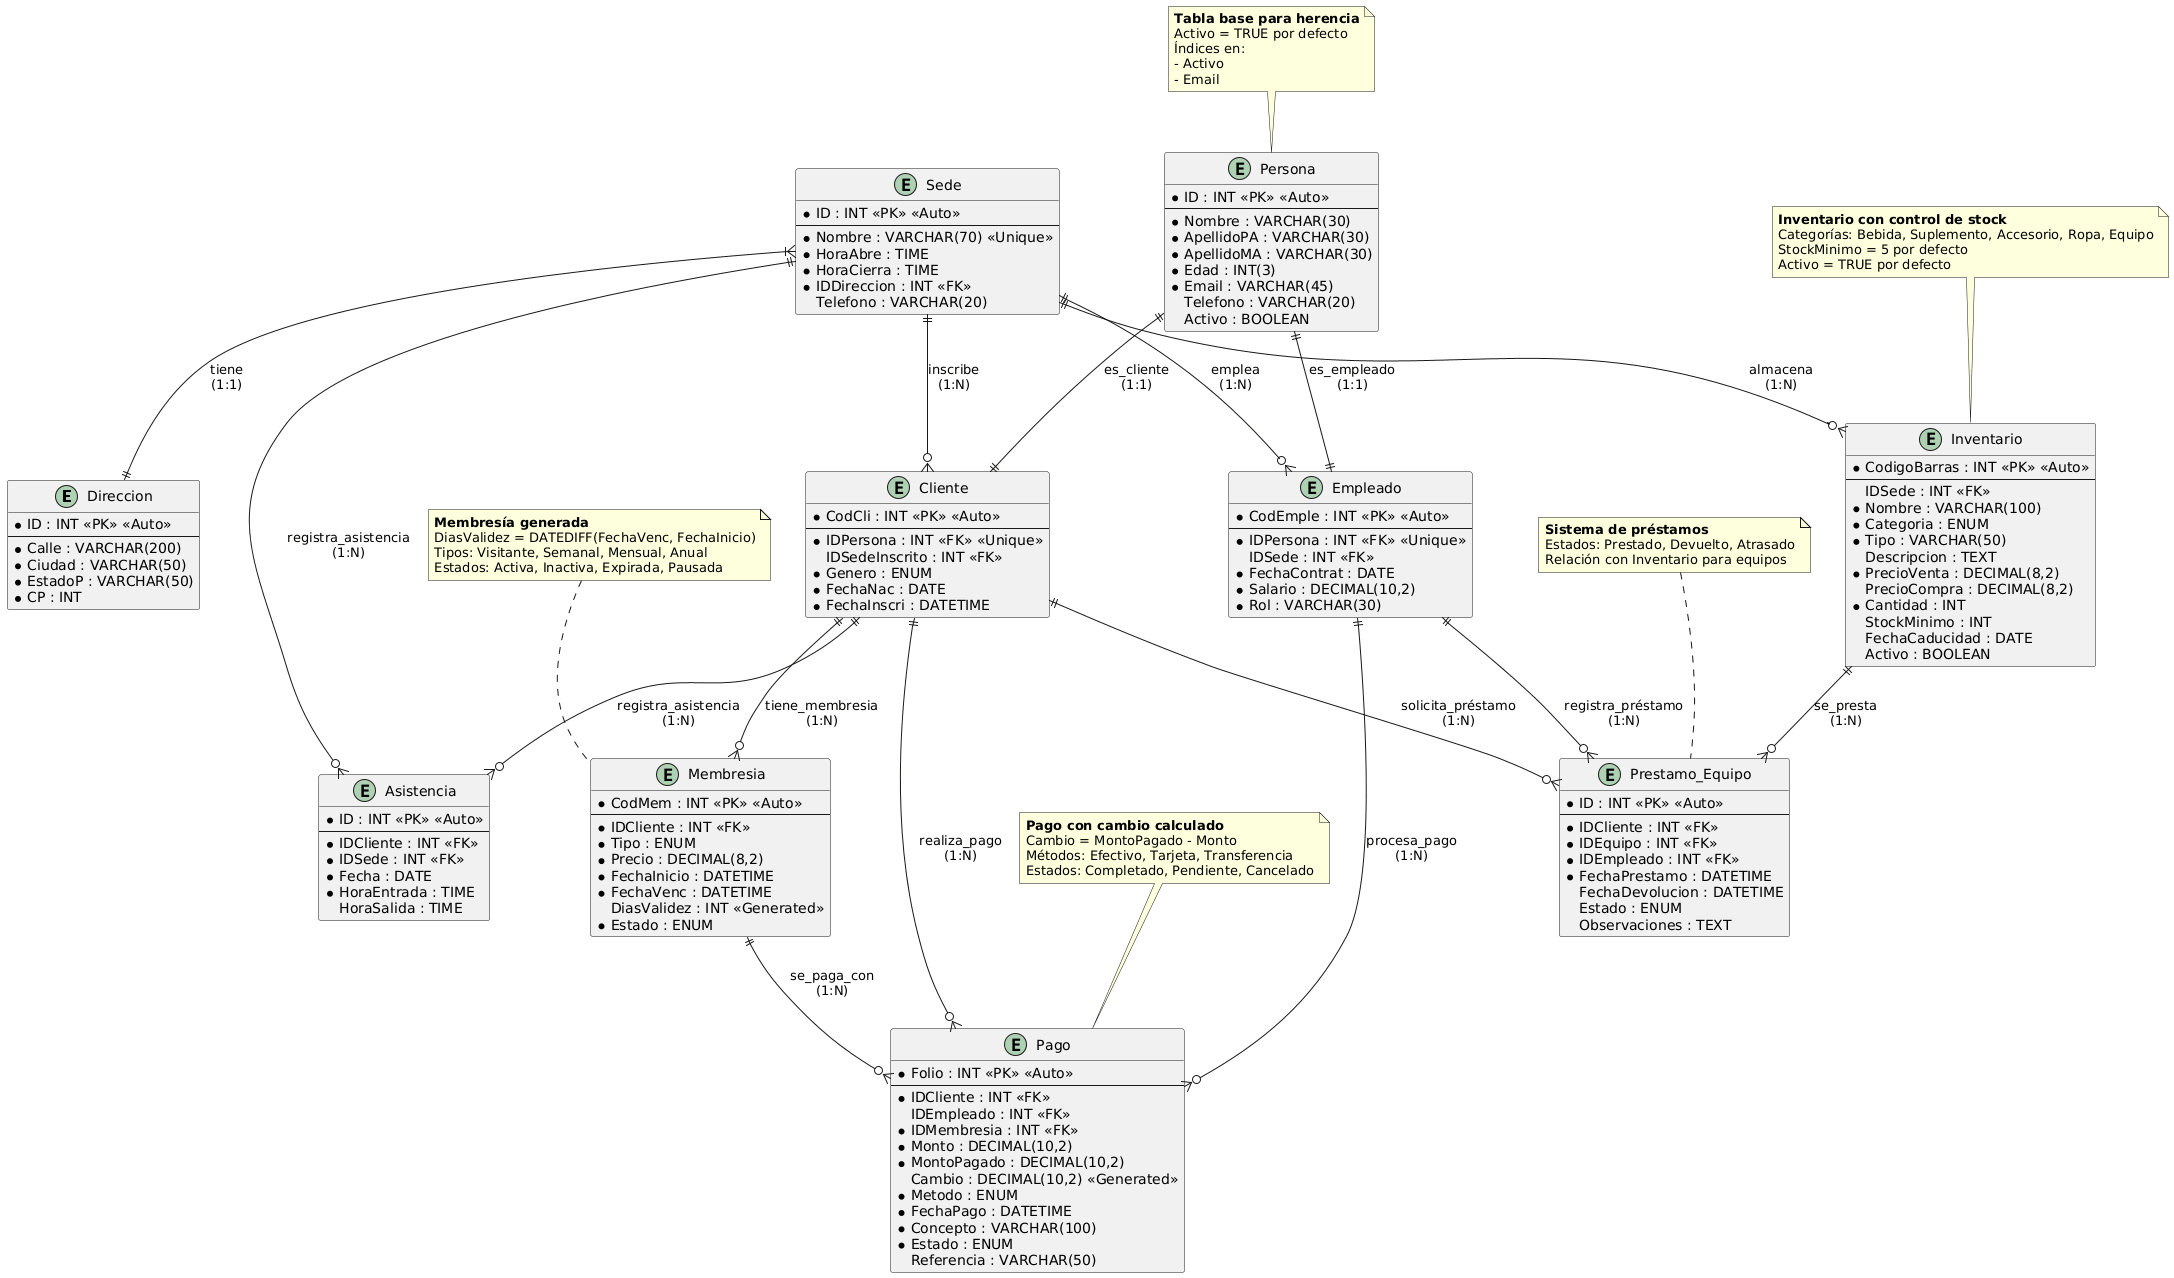

The diagram above was rendered by PlantUML. Its source (embedded in the PNG):
@startuml
' ============================================
' ENTIDADES PRINCIPALES
' ============================================

entity "Direccion" as dir {
  * ID : INT <<PK>> <<Auto>>
  --
  * Calle : VARCHAR(200)
  * Ciudad : VARCHAR(50)
  * EstadoP : VARCHAR(50)
  * CP : INT
}

entity "Sede" as sed {
  * ID : INT <<PK>> <<Auto>>
  --
  * Nombre : VARCHAR(70) <<Unique>>
  * HoraAbre : TIME
  * HoraCierra : TIME
  * IDDireccion : INT <<FK>>
  Telefono : VARCHAR(20)
}

entity "Persona" as per {
  * ID : INT <<PK>> <<Auto>>
  --
  * Nombre : VARCHAR(30)
  * ApellidoPA : VARCHAR(30)
  * ApellidoMA : VARCHAR(30)
  * Edad : INT(3)
  * Email : VARCHAR(45)
  Telefono : VARCHAR(20)
  Activo : BOOLEAN
}

' ============================================
' ENTIDADES DE HERENCIA
' ============================================

entity "Empleado" as emp {
  * CodEmple : INT <<PK>> <<Auto>>
  --
  * IDPersona : INT <<FK>> <<Unique>>
  IDSede : INT <<FK>>
  * FechaContrat : DATE
  * Salario : DECIMAL(10,2)
  * Rol : VARCHAR(30)
}

entity "Cliente" as cli {
  * CodCli : INT <<PK>> <<Auto>>
  --
  * IDPersona : INT <<FK>> <<Unique>>
  IDSedeInscrito : INT <<FK>>
  * Genero : ENUM
  * FechaNac : DATE
  * FechaInscri : DATETIME
}

' ============================================
' ENTIDADES OPERATIVAS
' ============================================

entity "Membresia" as mem {
  * CodMem : INT <<PK>> <<Auto>>
  --
  * IDCliente : INT <<FK>>
  * Tipo : ENUM
  * Precio : DECIMAL(8,2)
  * FechaInicio : DATETIME
  * FechaVenc : DATETIME
  DiasValidez : INT <<Generated>>
  * Estado : ENUM
}

entity "Pago" as pag {
  * Folio : INT <<PK>> <<Auto>>
  --
  * IDCliente : INT <<FK>>
  IDEmpleado : INT <<FK>>
  * IDMembresia : INT <<FK>>
  * Monto : DECIMAL(10,2)
  * MontoPagado : DECIMAL(10,2)
  Cambio : DECIMAL(10,2) <<Generated>>
  * Metodo : ENUM
  * FechaPago : DATETIME
  * Concepto : VARCHAR(100)
  * Estado : ENUM
  Referencia : VARCHAR(50)
}

entity "Asistencia" as asi {
  * ID : INT <<PK>> <<Auto>>
  --
  * IDCliente : INT <<FK>>
  * IDSede : INT <<FK>>
  * Fecha : DATE
  * HoraEntrada : TIME
  HoraSalida : TIME
}

entity "Inventario" as inv {
  * CodigoBarras : INT <<PK>> <<Auto>>
  --
  IDSede : INT <<FK>>
  * Nombre : VARCHAR(100)
  * Categoria : ENUM
  * Tipo : VARCHAR(50)
  Descripcion : TEXT
  * PrecioVenta : DECIMAL(8,2)
  PrecioCompra : DECIMAL(8,2)
  * Cantidad : INT
  StockMinimo : INT
  FechaCaducidad : DATE
  Activo : BOOLEAN
}

entity "Prestamo_Equipo" as pre {
  * ID : INT <<PK>> <<Auto>>
  --
  * IDCliente : INT <<FK>>
  * IDEquipo : INT <<FK>>
  * IDEmpleado : INT <<FK>>
  * FechaPrestamo : DATETIME
  FechaDevolucion : DATETIME
  Estado : ENUM
  Observaciones : TEXT
}

' ============================================
' RELACIONES
' ============================================

' Relaciones Sede
sed }|--|| dir : "tiene\n(1:1)"
sed ||--o{ emp : "emplea\n(1:N)"
sed ||--o{ cli : "inscribe\n(1:N)"
sed ||--o{ asi : "registra_asistencia\n(1:N)"
sed ||--o{ inv : "almacena\n(1:N)"

' Relaciones Persona (Herencia)
per ||--|| emp : "es_empleado\n(1:1)"
per ||--|| cli : "es_cliente\n(1:1)"

' Relaciones Cliente
cli ||--o{ mem : "tiene_membresia\n(1:N)"
cli ||--o{ asi : "registra_asistencia\n(1:N)"
cli ||--o{ pag : "realiza_pago\n(1:N)"
cli ||--o{ pre : "solicita_préstamo\n(1:N)"

' Relaciones Empleado
emp ||--o{ pag : "procesa_pago\n(1:N)"
emp ||--o{ pre : "registra_préstamo\n(1:N)"

' Relaciones Membresia
mem ||--o{ pag : "se_paga_con\n(1:N)"

' Relaciones Inventario
inv ||--o{ pre : "se_presta\n(1:N)"

' ============================================
' NOTAS Y ESTEREOTIPOS
' ============================================

note top of per
  **Tabla base para herencia**
  Activo = TRUE por defecto
  Índices en:
  - Activo
  - Email
end note

note top of mem
  **Membresía generada**
  DiasValidez = DATEDIFF(FechaVenc, FechaInicio)
  Tipos: Visitante, Semanal, Mensual, Anual
  Estados: Activa, Inactiva, Expirada, Pausada
end note

note top of pag
  **Pago con cambio calculado**
  Cambio = MontoPagado - Monto
  Métodos: Efectivo, Tarjeta, Transferencia
  Estados: Completado, Pendiente, Cancelado
end note

note top of inv
  **Inventario con control de stock**
  Categorías: Bebida, Suplemento, Accesorio, Ropa, Equipo
  StockMinimo = 5 por defecto
  Activo = TRUE por defecto
end note

note top of pre
  **Sistema de préstamos**
  Estados: Prestado, Devuelto, Atrasado
  Relación con Inventario para equipos
end note
@enduml